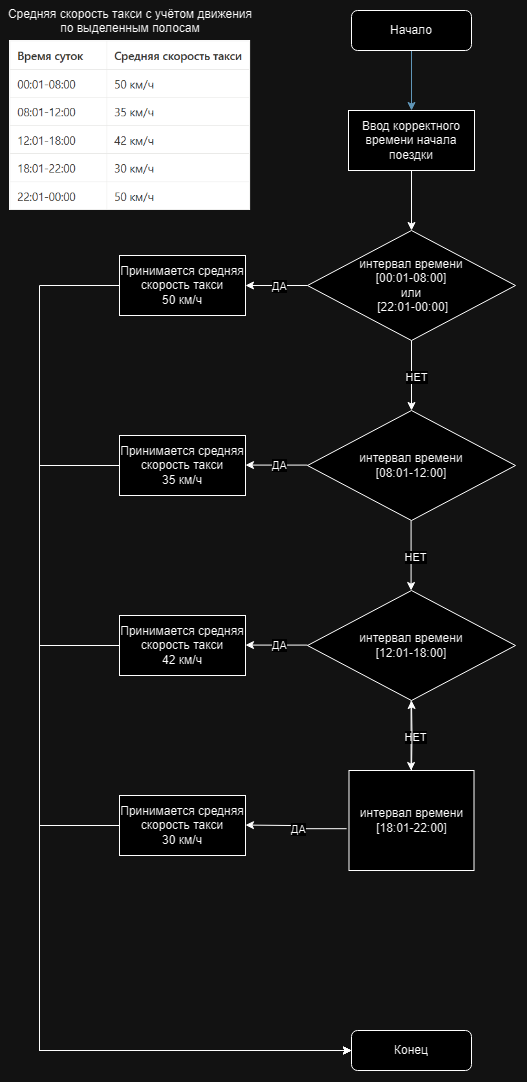

The diagram above was exported from draw.io. Its source (the exported page's mxGraphModel, read from the mxfile embedded in the PNG):
<mxGraphModel dx="1554" dy="831" grid="1" gridSize="10" guides="1" tooltips="1" connect="1" arrows="1" fold="1" page="1" pageScale="1" pageWidth="827" pageHeight="1169" math="0" shadow="0">
  <root>
    <mxCell id="0" />
    <mxCell id="1" parent="0" />
    <mxCell id="4G41WN2e5bAewatmf_cw-1" style="edgeStyle=orthogonalEdgeStyle;rounded=0;orthogonalLoop=1;jettySize=auto;html=1;exitX=0.5;exitY=1;exitDx=0;exitDy=0;entryX=0.5;entryY=0;entryDx=0;entryDy=0;strokeColor=#457B9D;fontColor=#1D3557;fillColor=#A8DADC;" parent="1" source="tulF2AGn9xkQMnw531Gr-1" target="tulF2AGn9xkQMnw531Gr-12" edge="1">
      <mxGeometry relative="1" as="geometry" />
    </mxCell>
    <mxCell id="tulF2AGn9xkQMnw531Gr-1" value="Начало" style="rounded=1;whiteSpace=wrap;html=1;" parent="1" vertex="1">
      <mxGeometry x="392" y="20" width="120" height="40" as="geometry" />
    </mxCell>
    <mxCell id="tulF2AGn9xkQMnw531Gr-2" value="Конец" style="rounded=1;whiteSpace=wrap;html=1;" parent="1" vertex="1">
      <mxGeometry x="392" y="1040" width="120" height="40" as="geometry" />
    </mxCell>
    <mxCell id="OM-gvTZWL48tylLCVFFy-3" style="edgeStyle=orthogonalEdgeStyle;rounded=0;orthogonalLoop=1;jettySize=auto;html=1;entryX=0.5;entryY=0;entryDx=0;entryDy=0;" parent="1" source="tulF2AGn9xkQMnw531Gr-3" target="OM-gvTZWL48tylLCVFFy-8" edge="1">
      <mxGeometry relative="1" as="geometry">
        <mxPoint x="452" y="420" as="targetPoint" />
      </mxGeometry>
    </mxCell>
    <mxCell id="OM-gvTZWL48tylLCVFFy-4" value="НЕТ" style="edgeLabel;html=1;align=center;verticalAlign=middle;resizable=0;points=[];" parent="OM-gvTZWL48tylLCVFFy-3" vertex="1" connectable="0">
      <mxGeometry x="0.0045" y="2" relative="1" as="geometry">
        <mxPoint x="2" y="1" as="offset" />
      </mxGeometry>
    </mxCell>
    <mxCell id="OM-gvTZWL48tylLCVFFy-5" style="edgeStyle=orthogonalEdgeStyle;rounded=0;orthogonalLoop=1;jettySize=auto;html=1;entryX=1;entryY=0.5;entryDx=0;entryDy=0;" parent="1" source="tulF2AGn9xkQMnw531Gr-3" target="OM-gvTZWL48tylLCVFFy-7" edge="1">
      <mxGeometry relative="1" as="geometry">
        <mxPoint x="260" y="295" as="targetPoint" />
      </mxGeometry>
    </mxCell>
    <mxCell id="OM-gvTZWL48tylLCVFFy-6" value="ДА" style="edgeLabel;html=1;align=center;verticalAlign=middle;resizable=0;points=[];" parent="OM-gvTZWL48tylLCVFFy-5" vertex="1" connectable="0">
      <mxGeometry x="-0.0509" relative="1" as="geometry">
        <mxPoint as="offset" />
      </mxGeometry>
    </mxCell>
    <mxCell id="tulF2AGn9xkQMnw531Gr-3" value="интервал времени &lt;br&gt;[00:01-08:00] &lt;br&gt;или&lt;br&gt;&amp;nbsp;[22:01-00:00]" style="rhombus;whiteSpace=wrap;html=1;" parent="1" vertex="1">
      <mxGeometry x="348" y="240" width="208" height="110" as="geometry" />
    </mxCell>
    <mxCell id="OM-gvTZWL48tylLCVFFy-32" style="edgeStyle=orthogonalEdgeStyle;rounded=0;orthogonalLoop=1;jettySize=auto;html=1;entryX=0.5;entryY=0;entryDx=0;entryDy=0;" parent="1" source="tulF2AGn9xkQMnw531Gr-12" target="tulF2AGn9xkQMnw531Gr-3" edge="1">
      <mxGeometry relative="1" as="geometry" />
    </mxCell>
    <mxCell id="tulF2AGn9xkQMnw531Gr-12" value="Ввод корректного времени начала поездки" style="rounded=0;whiteSpace=wrap;html=1;" parent="1" vertex="1">
      <mxGeometry x="389" y="120" width="126" height="60" as="geometry" />
    </mxCell>
    <mxCell id="OM-gvTZWL48tylLCVFFy-1" value="" style="shape=image;verticalLabelPosition=bottom;labelBackgroundColor=default;verticalAlign=top;aspect=fixed;imageAspect=0;image=data:image/png,(base64 omitted: 18584 chars);" parent="1" vertex="1">
      <mxGeometry x="50" y="50" width="241.1" height="170" as="geometry" />
    </mxCell>
    <mxCell id="OM-gvTZWL48tylLCVFFy-2" value="Средняя скорость такси с учётом движения &lt;br&gt;по выделенным полосам" style="text;whiteSpace=wrap;html=1;align=center;" parent="1" vertex="1">
      <mxGeometry x="40.55" y="10" width="260" height="40" as="geometry" />
    </mxCell>
    <mxCell id="OM-gvTZWL48tylLCVFFy-24" style="edgeStyle=orthogonalEdgeStyle;rounded=0;orthogonalLoop=1;jettySize=auto;html=1;entryX=0;entryY=0.5;entryDx=0;entryDy=0;" parent="1" source="OM-gvTZWL48tylLCVFFy-7" target="tulF2AGn9xkQMnw531Gr-2" edge="1">
      <mxGeometry relative="1" as="geometry">
        <Array as="points">
          <mxPoint x="80" y="295" />
          <mxPoint x="80" y="1060" />
        </Array>
      </mxGeometry>
    </mxCell>
    <mxCell id="OM-gvTZWL48tylLCVFFy-7" value="Принимается средняя скорость такси&lt;br&gt;50 км/ч" style="rounded=0;whiteSpace=wrap;html=1;" parent="1" vertex="1">
      <mxGeometry x="160" y="265" width="126" height="60" as="geometry" />
    </mxCell>
    <mxCell id="OM-gvTZWL48tylLCVFFy-8" value="интервал времени &lt;br&gt;[08:01-12:00] &lt;br&gt;" style="rhombus;whiteSpace=wrap;html=1;" parent="1" vertex="1">
      <mxGeometry x="348" y="420" width="208" height="110" as="geometry" />
    </mxCell>
    <mxCell id="OM-gvTZWL48tylLCVFFy-9" style="edgeStyle=orthogonalEdgeStyle;rounded=0;orthogonalLoop=1;jettySize=auto;html=1;entryX=0.5;entryY=0;entryDx=0;entryDy=0;" parent="1" edge="1">
      <mxGeometry relative="1" as="geometry">
        <mxPoint x="451.58" y="600" as="targetPoint" />
        <mxPoint x="451.58" y="530" as="sourcePoint" />
      </mxGeometry>
    </mxCell>
    <mxCell id="OM-gvTZWL48tylLCVFFy-10" value="НЕТ" style="edgeLabel;html=1;align=center;verticalAlign=middle;resizable=0;points=[];" parent="OM-gvTZWL48tylLCVFFy-9" vertex="1" connectable="0">
      <mxGeometry x="0.0045" y="2" relative="1" as="geometry">
        <mxPoint x="2" y="1" as="offset" />
      </mxGeometry>
    </mxCell>
    <mxCell id="OM-gvTZWL48tylLCVFFy-25" style="edgeStyle=orthogonalEdgeStyle;rounded=0;orthogonalLoop=1;jettySize=auto;html=1;entryX=0;entryY=0.5;entryDx=0;entryDy=0;" parent="1" source="OM-gvTZWL48tylLCVFFy-11" target="tulF2AGn9xkQMnw531Gr-2" edge="1">
      <mxGeometry relative="1" as="geometry">
        <Array as="points">
          <mxPoint x="80" y="475" />
          <mxPoint x="80" y="1060" />
        </Array>
      </mxGeometry>
    </mxCell>
    <mxCell id="OM-gvTZWL48tylLCVFFy-11" value="Принимается средняя скорость такси&lt;br&gt;35 км/ч" style="rounded=0;whiteSpace=wrap;html=1;" parent="1" vertex="1">
      <mxGeometry x="160" y="445" width="126" height="60" as="geometry" />
    </mxCell>
    <mxCell id="OM-gvTZWL48tylLCVFFy-12" style="edgeStyle=orthogonalEdgeStyle;rounded=0;orthogonalLoop=1;jettySize=auto;html=1;entryX=1;entryY=0.5;entryDx=0;entryDy=0;" parent="1" edge="1">
      <mxGeometry relative="1" as="geometry">
        <mxPoint x="286" y="474.58000000000004" as="targetPoint" />
        <mxPoint x="348" y="474.58000000000004" as="sourcePoint" />
      </mxGeometry>
    </mxCell>
    <mxCell id="OM-gvTZWL48tylLCVFFy-13" value="ДА" style="edgeLabel;html=1;align=center;verticalAlign=middle;resizable=0;points=[];" parent="OM-gvTZWL48tylLCVFFy-12" vertex="1" connectable="0">
      <mxGeometry x="-0.0509" relative="1" as="geometry">
        <mxPoint as="offset" />
      </mxGeometry>
    </mxCell>
    <mxCell id="OM-gvTZWL48tylLCVFFy-14" value="интервал времени &lt;br&gt;[12:01-18:00] " style="rhombus;whiteSpace=wrap;html=1;" parent="1" vertex="1">
      <mxGeometry x="348" y="600" width="208" height="110" as="geometry" />
    </mxCell>
    <mxCell id="OM-gvTZWL48tylLCVFFy-15" style="edgeStyle=orthogonalEdgeStyle;rounded=0;orthogonalLoop=1;jettySize=auto;html=1;entryX=0.5;entryY=0;entryDx=0;entryDy=0;" parent="1" edge="1">
      <mxGeometry relative="1" as="geometry">
        <mxPoint x="451.58" y="780" as="targetPoint" />
        <mxPoint x="451.58" y="710" as="sourcePoint" />
      </mxGeometry>
    </mxCell>
    <mxCell id="OM-gvTZWL48tylLCVFFy-16" value="НЕТ" style="edgeLabel;html=1;align=center;verticalAlign=middle;resizable=0;points=[];" parent="OM-gvTZWL48tylLCVFFy-15" vertex="1" connectable="0">
      <mxGeometry x="0.0045" y="2" relative="1" as="geometry">
        <mxPoint x="2" y="1" as="offset" />
      </mxGeometry>
    </mxCell>
    <mxCell id="7_9jvbCJTQEYbf8_3NfS-2" value="" style="edgeStyle=orthogonalEdgeStyle;rounded=0;orthogonalLoop=1;jettySize=auto;html=1;" edge="1" parent="1" target="OM-gvTZWL48tylLCVFFy-14">
      <mxGeometry relative="1" as="geometry">
        <mxPoint x="452" y="780" as="sourcePoint" />
      </mxGeometry>
    </mxCell>
    <mxCell id="OM-gvTZWL48tylLCVFFy-26" style="edgeStyle=orthogonalEdgeStyle;rounded=0;orthogonalLoop=1;jettySize=auto;html=1;entryX=0;entryY=0.5;entryDx=0;entryDy=0;" parent="1" source="OM-gvTZWL48tylLCVFFy-18" target="tulF2AGn9xkQMnw531Gr-2" edge="1">
      <mxGeometry relative="1" as="geometry">
        <Array as="points">
          <mxPoint x="80" y="655" />
          <mxPoint x="80" y="1060" />
        </Array>
      </mxGeometry>
    </mxCell>
    <mxCell id="OM-gvTZWL48tylLCVFFy-18" value="Принимается средняя скорость такси&lt;br&gt;42 км/ч" style="rounded=0;whiteSpace=wrap;html=1;" parent="1" vertex="1">
      <mxGeometry x="160" y="625" width="126" height="60" as="geometry" />
    </mxCell>
    <mxCell id="OM-gvTZWL48tylLCVFFy-27" style="edgeStyle=orthogonalEdgeStyle;rounded=0;orthogonalLoop=1;jettySize=auto;html=1;entryX=0;entryY=0.5;entryDx=0;entryDy=0;" parent="1" source="OM-gvTZWL48tylLCVFFy-19" target="tulF2AGn9xkQMnw531Gr-2" edge="1">
      <mxGeometry relative="1" as="geometry">
        <Array as="points">
          <mxPoint x="80" y="835" />
          <mxPoint x="80" y="1060" />
        </Array>
      </mxGeometry>
    </mxCell>
    <mxCell id="OM-gvTZWL48tylLCVFFy-19" value="Принимается средняя скорость такси&lt;br&gt;30 км/ч" style="rounded=0;whiteSpace=wrap;html=1;" parent="1" vertex="1">
      <mxGeometry x="160" y="805" width="126" height="60" as="geometry" />
    </mxCell>
    <mxCell id="OM-gvTZWL48tylLCVFFy-20" style="edgeStyle=orthogonalEdgeStyle;rounded=0;orthogonalLoop=1;jettySize=auto;html=1;entryX=1;entryY=0.5;entryDx=0;entryDy=0;" parent="1" edge="1">
      <mxGeometry relative="1" as="geometry">
        <mxPoint x="286" y="654.58" as="targetPoint" />
        <mxPoint x="348" y="654.58" as="sourcePoint" />
      </mxGeometry>
    </mxCell>
    <mxCell id="OM-gvTZWL48tylLCVFFy-21" value="ДА" style="edgeLabel;html=1;align=center;verticalAlign=middle;resizable=0;points=[];" parent="OM-gvTZWL48tylLCVFFy-20" vertex="1" connectable="0">
      <mxGeometry x="-0.0509" relative="1" as="geometry">
        <mxPoint as="offset" />
      </mxGeometry>
    </mxCell>
    <mxCell id="OM-gvTZWL48tylLCVFFy-22" style="edgeStyle=orthogonalEdgeStyle;rounded=0;orthogonalLoop=1;jettySize=auto;html=1;entryX=1;entryY=0.5;entryDx=0;entryDy=0;exitX=-0.019;exitY=0.582;exitDx=0;exitDy=0;exitPerimeter=0;" parent="1" edge="1" source="7_9jvbCJTQEYbf8_3NfS-3">
      <mxGeometry relative="1" as="geometry">
        <mxPoint x="286" y="834.58" as="targetPoint" />
        <mxPoint x="348" y="834.58" as="sourcePoint" />
      </mxGeometry>
    </mxCell>
    <mxCell id="OM-gvTZWL48tylLCVFFy-23" value="ДА" style="edgeLabel;html=1;align=center;verticalAlign=middle;resizable=0;points=[];" parent="OM-gvTZWL48tylLCVFFy-22" vertex="1" connectable="0">
      <mxGeometry x="-0.0509" relative="1" as="geometry">
        <mxPoint as="offset" />
      </mxGeometry>
    </mxCell>
    <mxCell id="7_9jvbCJTQEYbf8_3NfS-3" value="интервал времени&lt;br style=&quot;border-color: var(--border-color);&quot;&gt;[18:01-22:00]" style="whiteSpace=wrap;html=1;" vertex="1" parent="1">
      <mxGeometry x="389.5" y="780" width="125" height="100" as="geometry" />
    </mxCell>
  </root>
</mxGraphModel>